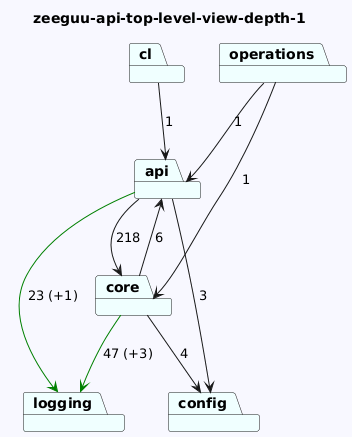

The diagram above was rendered by PlantUML. Its source (embedded in the PNG):
@startuml
skinparam backgroundColor GhostWhite
title zeeguu-api-top-level-view-depth-1
package "config" #Azure
package "operations" #Azure
package "api" #Azure
package "cl" #Azure
package "logging" #Azure
package "core" #Azure

"operations"-->"api"  : 1
"operations"-->"core"  : 1
"api"-->"logging" #Green : 23 (+1)
"api"-->"config"  : 3
"api"-->"core"  : 218
"cl"-->"api"  : 1

"core"-->"logging" #Green : 47 (+3)
"core"-->"api"  : 6
"core"-->"config"  : 4
@enduml